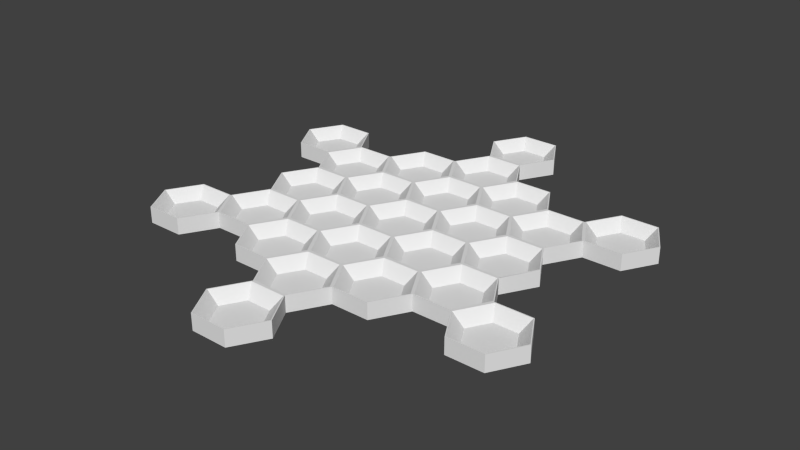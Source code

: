 # Source: center-tray-thin-edge.blend  (saved by Blender 2.78.0; exported with 4.5.12 LTS)
import bpy
from mathutils import Matrix  # noqa: F401  (used for matrix-valued properties, if any)

bpy.ops.wm.read_factory_settings(use_empty=True)
scene = bpy.context.scene
scene.name = 'Scene'

# ---- collections
col_collection_1 = bpy.data.collections.new('Collection 1'); scene.collection.children.link(col_collection_1)

# ---- world
world_world = bpy.data.worlds.new('World'); scene.world = world_world
world_world.color = (0.05088, 0.05088, 0.05088)
world_world.use_sun_shadow = False
world_world.sun_shadow_jitter_overblur = 0.0
world_world.cycles.sampling_method = 'NONE'
world_world.cycles.sample_map_resolution = 256

# ---- meshes
me_cup_002 = bpy.data.meshes.new('Cup.002')
me_cup_002.from_pydata([(0.5446, -2.83, -0.12), (-0.5196, -2.873, -0.12), (0.5196, -2.873, -0.12), (1.039, -3.773, -0.12), (0.5196, -4.673, -0.12), (-0.5196, -4.673, -0.12), (-1.039, -3.773, -0.12), (-0.5446, -2.83, -0.12), (1.089, -3.773, -0.12), (0.7015, -3.773, -0.4375), (0.5446, -4.717, -0.12), (-0.5446, -4.717, -0.12), (-0.7015, -3.773, -0.4375), (-0.3507, -3.166, -0.4375), (0.3507, -3.166, -0.4375), (0.3507, -4.381, -0.4375), (-0.3507, -4.381, -0.4375), (-1.089, -3.773, -0.12), (2.178, -3.773, -0.12), (1.114, -3.817, -0.12), (2.153, -3.817, -0.12), (2.673, -4.717, -0.12), (2.153, -5.617, -0.12), (1.114, -5.617, -0.12), (0.5946, -4.717, -0.12), (1.089, -3.773, -0.12), (2.703, -4.717, -0.12), (2.335, -4.717, -0.4375), (2.178, -5.66, -0.12), (1.089, -5.66, -0.12), (0.9324, -4.717, -0.4375), (1.283, -4.109, -0.4375), (1.985, -4.109, -0.4375), (1.985, -5.324, -0.4375), (1.283, -5.324, -0.4375), (2.703, -4.717, -0.5875), (0.5446, -4.717, -0.12), (-5.421, -3.817, -0.12), (-4.382, -3.817, -0.12), (-3.862, -4.717, -0.12), (-4.382, -5.617, -0.12), (-5.421, -5.617, -0.12), (-5.941, -4.717, -0.12), (-4.357, -3.773, -0.12), (-4.2, -4.717, -0.4375), (-5.603, -4.717, -0.4375), (-5.252, -4.109, -0.4375), (-4.551, -4.109, -0.4375), (-4.551, -5.324, -0.4375), (-5.252, -5.324, -0.4375), (-4.357, -5.66, -0.12), (-5.971, -4.717, -0.12), (-5.426, -3.773, -0.5875), (-5.971, -4.717, -0.5875), (-7.055, -6.646, -0.12), (-6.016, -6.646, -0.12), (-5.496, -7.546, -0.12), (-6.016, -8.446, -0.12), (-7.055, -8.446, -0.12), (-7.575, -7.546, -0.12), (-7.07, -6.62, -0.12), (-5.834, -7.546, -0.4375), (-7.237, -7.546, -0.4375), (-6.886, -6.939, -0.4375), (-6.185, -6.939, -0.4375), (-6.185, -8.154, -0.4375), (-6.886, -8.154, -0.4375), (-6.001, -8.472, -0.12), (-7.07, -8.472, -0.12), (-7.605, -7.546, -0.12), (-7.07, -6.62, -0.5875), (-6.001, -8.472, -0.5875), (-7.07, -8.472, -0.5875), (-7.605, -7.546, -0.5875), (-5.981, -6.62, -0.12), (-5.981, -6.62, -0.5875), (-5.421, -5.703, -0.12), (-4.382, -5.703, -0.12), (-3.862, -6.603, -0.12), (-4.382, -7.503, -0.12), (-5.421, -7.503, -0.12), (-5.941, -6.603, -0.12), (-4.2, -6.603, -0.4375), (-5.603, -6.603, -0.4375), (-5.252, -5.996, -0.4375), (-4.551, -5.996, -0.4375), (-4.551, -7.211, -0.4375), (-5.252, -7.211, -0.4375), (-5.426, -5.66, -0.5875), (-4.347, -7.529, -0.5875), (-5.456, -7.529, -0.5875), (-5.426, -5.66, -0.12), (-5.456, -7.529, -0.12), (-2.153, -9.476, -0.12), (-1.114, -9.476, -0.12), (-0.5946, -10.38, -0.12), (-1.114, -11.28, -0.12), (-2.153, -11.28, -0.12), (-2.673, -10.38, -0.12), (-2.158, -9.433, -0.12), (-0.5646, -10.38, -0.12), (-0.9324, -10.38, -0.4375), (-1.099, -11.3, -0.12), (-2.168, -11.3, -0.12), (-2.703, -10.38, -0.12), (-2.335, -10.38, -0.4375), (-1.985, -9.769, -0.4375), (-1.283, -9.769, -0.4375), (-1.283, -10.98, -0.4375), (-1.985, -10.98, -0.4375), (-2.158, -9.433, -0.5875), (-1.109, -9.433, -0.5875), (-0.5646, -10.38, -0.5875), (-1.099, -11.3, -0.5875), (-2.168, -11.3, -0.5875), (-2.703, -10.38, -0.5875), (-2.153, -7.59, -0.12), (-1.114, -7.59, -0.12), (-0.5946, -8.49, -0.12), (-1.114, -9.39, -0.12), (-2.153, -9.39, -0.12), (-2.673, -8.49, -0.12), (-1.089, -7.546, -0.12), (-0.9324, -8.49, -0.4375), (-1.109, -9.433, -0.12), (-2.335, -8.49, -0.4375), (-1.985, -7.882, -0.4375), (-1.283, -7.882, -0.4375), (-1.283, -9.097, -0.4375), (-1.985, -9.097, -0.4375), (-3.787, -6.646, -0.12), (-2.748, -6.646, -0.12), (-2.228, -7.546, -0.12), (-2.748, -8.446, -0.12), (-3.787, -8.446, -0.12), (-4.307, -7.546, -0.12), (-2.566, -7.546, -0.4375), (-2.713, -8.472, -0.12), (-3.802, -8.472, -0.12), (-4.347, -7.529, -0.12), (-3.969, -7.546, -0.4375), (-3.618, -6.939, -0.4375), (-2.917, -6.939, -0.4375), (-2.917, -8.154, -0.4375), (-3.618, -8.154, -0.4375), (-2.713, -8.472, -0.5875), (-3.802, -8.472, -0.5875), (-3.787, -8.533, -0.12), (-0.5196, -6.646, -0.12), (0.5196, -6.646, -0.12), (1.039, -7.546, -0.12), (0.5196, -8.446, -0.12), (-0.5196, -8.446, -0.12), (-1.039, -7.546, -0.12), (0.5446, -6.603, -0.12), (0.7015, -7.546, -0.4375), (0.5346, -8.472, -0.12), (-0.5546, -8.472, -0.12), (-0.7015, -7.546, -0.4375), (-0.3507, -6.939, -0.4375), (0.3507, -6.939, -0.4375), (0.3507, -8.154, -0.4375), (-0.3507, -8.154, -0.4375), (0.5346, -8.472, -0.5875), (-0.5546, -8.472, -0.5875), (2.733, -8.472, -0.12), (2.733, -8.472, -0.5875), (2.748, -6.646, -0.12), (3.787, -6.646, -0.12), (4.307, -7.546, -0.12), (3.787, -8.446, -0.12), (2.748, -8.446, -0.12), (2.228, -7.546, -0.12), (2.713, -6.62, -0.12), (3.802, -6.62, -0.12), (4.337, -7.546, -0.12), (3.969, -7.546, -0.4375), (3.802, -8.472, -0.12), (2.566, -7.546, -0.4375), (2.917, -6.939, -0.4375), (3.618, -6.939, -0.4375), (3.618, -8.154, -0.4375), (2.917, -8.154, -0.4375), (2.713, -6.62, -0.5875), (3.802, -6.62, -0.5875), (4.337, -7.546, -0.5875), (3.802, -8.472, -0.5875), (1.114, -5.703, -0.12), (2.153, -5.703, -0.12), (2.673, -6.603, -0.12), (2.153, -7.503, -0.12), (1.114, -7.503, -0.12), (0.5946, -6.603, -0.12), (2.335, -6.603, -0.4375), (2.188, -7.529, -0.12), (1.079, -7.529, -0.12), (0.9324, -6.603, -0.4375), (1.283, -5.996, -0.4375), (1.985, -5.996, -0.4375), (1.985, -7.211, -0.4375), (1.283, -7.211, -0.4375), (2.188, -7.529, -0.5875), (1.079, -7.529, -0.5875), (1.114, -1.93, -0.12), (2.153, -1.93, -0.12), (2.673, -2.83, -0.12), (2.153, -3.73, -0.12), (1.114, -3.73, -0.12), (0.5946, -2.83, -0.12), (1.079, -1.904, -0.12), (2.188, -1.904, -0.12), (2.335, -2.83, -0.4375), (2.158, -3.773, -0.12), (0.9324, -2.83, -0.4375), (1.283, -2.222, -0.4375), (1.985, -2.222, -0.4375), (1.985, -3.437, -0.4375), (1.283, -3.437, -0.4375), (1.079, -1.904, -0.5875), (2.188, -1.904, -0.5875), (2.158, -3.773, -0.5875), (1.089, -3.773, -0.12), (2.158, -5.66, -0.12), (1.089, -5.66, -0.12), (2.158, -5.66, -0.5875), (2.748, -0.9866, -0.12), (3.787, -0.9866, -0.12), (4.307, -1.887, -0.12), (3.787, -2.787, -0.12), (2.748, -2.787, -0.12), (2.228, -1.887, -0.12), (2.733, -0.9606, -0.12), (3.802, -0.9606, -0.12), (4.337, -1.887, -0.12), (3.969, -1.887, -0.4375), (3.802, -2.813, -0.12), (2.713, -2.813, -0.12), (2.566, -1.887, -0.4375), (2.917, -1.279, -0.4375), (3.618, -1.279, -0.4375), (3.618, -2.494, -0.4375), (2.917, -2.494, -0.4375), (2.733, -0.9606, -0.5875), (3.802, -0.9606, -0.5875), (4.337, -1.887, -0.5875), (3.802, -2.813, -0.5875), (2.713, -2.813, -0.5875), (-3.787, -2.873, -0.12), (-2.748, -2.873, -0.12), (-2.228, -3.773, -0.12), (-2.748, -4.673, -0.12), (-3.787, -4.673, -0.12), (-4.307, -3.773, -0.12), (-3.812, -2.83, -0.12), (-2.566, -3.773, -0.4375), (-2.723, -4.717, -0.12), (-3.969, -3.773, -0.4375), (-3.618, -3.166, -0.4375), (-2.917, -3.166, -0.4375), (-2.917, -4.381, -0.4375), (-3.618, -4.381, -0.4375), (-3.787, -4.76, -0.12), (-2.748, -4.76, -0.12), (-2.228, -5.66, -0.12), (-2.748, -6.56, -0.12), (-3.787, -6.56, -0.12), (-4.307, -5.66, -0.12), (-3.812, -4.717, -0.12), (-2.566, -5.66, -0.4375), (-2.723, -6.603, -0.12), (-3.812, -6.603, -0.12), (-3.969, -5.66, -0.4375), (-3.618, -5.052, -0.4375), (-2.917, -5.052, -0.4375), (-2.917, -6.267, -0.4375), (-3.618, -6.267, -0.4375), (-2.153, -5.703, -0.12), (-1.114, -5.703, -0.12), (-0.5946, -6.603, -0.12), (-1.114, -7.503, -0.12), (-2.153, -7.503, -0.12), (-2.673, -6.603, -0.12), (-2.178, -5.66, -0.12), (-0.9324, -6.603, -0.4375), (-2.178, -7.546, -0.12), (-2.335, -6.603, -0.4375), (-1.985, -5.996, -0.4375), (-1.283, -5.996, -0.4375), (-1.283, -7.211, -0.4375), (-1.985, -7.211, -0.4375), (-0.5196, -4.76, -0.12), (0.5196, -4.76, -0.12), (1.039, -5.66, -0.12), (0.5196, -6.56, -0.12), (-0.5196, -6.56, -0.12), (-1.039, -5.66, -0.12), (-0.5446, -4.717, -0.12), (0.7015, -5.66, -0.4375), (-0.5446, -6.603, -0.12), (-0.7015, -5.66, -0.4375), (-0.3507, -5.052, -0.4375), (0.3507, -5.052, -0.4375), (0.3507, -6.267, -0.4375), (-0.3507, -6.267, -0.4375), (-0.5446, -2.83, -0.12), (0.5446, -2.83, -0.12), (0.5446, -4.717, -0.12), (-2.153, -1.93, -0.12), (-1.114, -1.93, -0.12), (-0.5946, -2.83, -0.12), (-1.114, -3.73, -0.12), (-2.153, -3.73, -0.12), (-2.673, -2.83, -0.12), (-2.178, -1.887, -0.12), (-1.089, -1.887, -0.12), (-0.9324, -2.83, -0.4375), (-1.089, -3.773, -0.12), (-2.178, -3.773, -0.12), (-2.723, -2.83, -0.12), (-2.335, -2.83, -0.4375), (-1.985, -2.222, -0.4375), (-1.283, -2.222, -0.4375), (-1.283, -3.437, -0.4375), (-1.985, -3.437, -0.4375), (-2.153, -3.817, -0.12), (-1.114, -3.817, -0.12), (-0.5946, -4.717, -0.12), (-1.114, -5.617, -0.12), (-2.153, -5.617, -0.12), (-2.673, -4.717, -0.12), (-0.9324, -4.717, -0.4375), (-1.089, -5.66, -0.12), (-2.335, -4.717, -0.4375), (-1.985, -4.109, -0.4375), (-1.283, -4.109, -0.4375), (-1.283, -5.324, -0.4375), (-1.985, -5.324, -0.4375), (-2.153, 1.843, -0.12), (-1.114, 1.843, -0.12), (-0.5946, 0.9433, -0.12), (-1.114, 0.0433, -0.12), (-2.153, 0.0433, -0.12), (-2.673, 0.9433, -0.12), (-2.168, 1.869, -0.12), (-1.099, 1.869, -0.12), (-0.9324, 0.9433, -0.4375), (-1.109, 1.845e-07, -0.12), (-2.703, 0.9433, -0.12), (-2.335, 0.9433, -0.4375), (-1.985, 1.551, -0.4375), (-1.283, 1.551, -0.4375), (-1.283, 0.3358, -0.4375), (-1.985, 0.3358, -0.4375), (-2.168, 1.869, -0.5875), (-1.099, 1.869, -0.5875), (-1.109, 1.845e-07, -0.5875), (-2.703, 0.9433, -0.5875), (-2.153, -0.0433, -0.12), (-1.114, -0.0433, -0.12), (-0.5946, -0.9433, -0.12), (-1.114, -1.843, -0.12), (-2.153, -1.843, -0.12), (-2.673, -0.9433, -0.12), (-2.158, -1.052e-08, -0.12), (-0.9324, -0.9433, -0.4375), (-2.335, -0.9433, -0.4375), (-1.985, -0.3358, -0.4375), (-1.283, -0.3358, -0.4375), (-1.283, -1.551, -0.4375), (-1.985, -1.551, -0.4375), (-2.158, -1.052e-08, -0.5875), (-0.5196, -0.9866, -0.12), (0.5196, -0.9866, -0.12), (1.039, -1.887, -0.12), (0.5196, -2.787, -0.12), (-0.5196, -2.787, -0.12), (-1.039, -1.887, -0.12), (-0.5546, -0.9606, -0.12), (0.5346, -0.9606, -0.12), (0.7015, -1.887, -0.4375), (-0.7015, -1.887, -0.4375), (-0.3507, -1.279, -0.4375), (0.3507, -1.279, -0.4375), (0.3507, -2.494, -0.4375), (-0.3507, -2.494, -0.4375), (-0.5546, -0.9606, -0.5875), (0.5346, -0.9606, -0.5875), (-0.5646, 0.9433, -0.12), (-0.5646, 0.9433, -0.5875), (-6.001, -0.9606, -0.12), (-6.001, -0.9606, -0.5875), (-7.055, -0.9866, -0.12), (-6.016, -0.9866, -0.12), (-5.496, -1.887, -0.12), (-6.016, -2.787, -0.12), (-7.055, -2.787, -0.12), (-7.575, -1.887, -0.12), (-7.07, -0.9606, -0.12), (-5.834, -1.887, -0.4375), (-7.07, -2.813, -0.12), (-7.605, -1.887, -0.12), (-7.237, -1.887, -0.4375), (-6.886, -1.279, -0.4375), (-6.185, -1.279, -0.4375), (-6.185, -2.494, -0.4375), (-6.886, -2.494, -0.4375), (-7.07, -0.9606, -0.5875), (-7.07, -2.813, -0.5875), (-7.605, -1.887, -0.5875), (-5.421, -1.93, -0.12), (-4.382, -1.93, -0.12), (-3.862, -2.83, -0.12), (-4.382, -3.73, -0.12), (-5.421, -3.73, -0.12), (-5.941, -2.83, -0.12), (-5.456, -1.904, -0.12), (-4.347, -1.904, -0.12), (-4.2, -2.83, -0.4375), (-5.426, -3.773, -0.12), (-5.981, -2.813, -0.12), (-5.603, -2.83, -0.4375), (-5.252, -2.222, -0.4375), (-4.551, -2.222, -0.4375), (-4.551, -3.437, -0.4375), (-5.252, -3.437, -0.4375), (-5.456, -1.904, -0.5875), (-4.347, -1.904, -0.5875), (-5.981, -2.813, -0.5875), (-3.787, -0.9866, -0.12), (-2.748, -0.9866, -0.12), (-2.228, -1.887, -0.12), (-2.748, -2.787, -0.12), (-3.787, -2.787, -0.12), (-4.307, -1.887, -0.12), (-3.802, -0.9606, -0.12), (-2.713, -0.9606, -0.12), (-2.566, -1.887, -0.4375), (-3.969, -1.887, -0.4375), (-3.618, -1.279, -0.4375), (-2.917, -1.279, -0.4375), (-2.917, -2.494, -0.4375), (-3.618, -2.494, -0.4375), (-3.802, -0.9606, -0.5875), (-2.713, -0.9606, -0.5875)], [], [(5, 4, 15, 16), (6, 5, 16, 12), (12, 16, 15, 9, 14, 13), (11, 10, 4, 5), (3, 2, 14, 9), (1, 6, 12, 13), (10, 8, 3, 4), (4, 3, 9, 15), (2, 1, 13, 14), (8, 0, 2, 3), (17, 11, 5, 6), (7, 17, 6, 1), (0, 7, 1, 2), (23, 22, 33, 34), (24, 23, 34, 30), (30, 34, 33, 27, 32, 31), (29, 28, 22, 23), (21, 20, 32, 27), (19, 24, 30, 31), (28, 26, 21, 22), (22, 21, 27, 33), (20, 19, 31, 32), (222, 224, 35, 26), (26, 18, 20, 21), (36, 29, 23, 24), (25, 36, 24, 19), (18, 25, 19, 20), (35, 220, 212, 26), (41, 40, 48, 49), (42, 41, 49, 45), (45, 49, 48, 44, 47, 46), (39, 38, 47, 44), (37, 42, 45, 46), (40, 39, 44, 48), (38, 37, 46, 47), (58, 57, 65, 66), (59, 58, 66, 62), (62, 66, 65, 61, 64, 63), (56, 55, 64, 61), (54, 59, 62, 63), (57, 56, 61, 65), (55, 54, 63, 64), (68, 72, 71, 67), (69, 73, 72, 68), (80, 79, 86, 87), (81, 80, 87, 83), (83, 87, 86, 82, 85, 84), (78, 77, 85, 82), (76, 81, 83, 84), (79, 78, 82, 86), (77, 76, 84, 85), (97, 96, 108, 109), (98, 97, 109, 105), (105, 109, 108, 101, 107, 106), (103, 102, 96, 97), (95, 94, 107, 101), (93, 98, 105, 106), (104, 103, 97, 98), (99, 104, 98, 93), (102, 100, 95, 96), (96, 95, 101, 108), (94, 93, 106, 107), (102, 113, 112, 100), (103, 114, 113, 102), (99, 110, 115, 104), (104, 115, 114, 103), (120, 119, 128, 129), (121, 120, 129, 125), (125, 129, 128, 123, 127, 126), (118, 117, 127, 123), (116, 121, 125, 126), (119, 118, 123, 128), (117, 116, 126, 127), (134, 133, 143, 144), (135, 134, 144, 140), (140, 144, 143, 136, 142, 141), (138, 137, 133, 134), (132, 131, 142, 136), (130, 135, 140, 141), (139, 138, 134, 135), (133, 132, 136, 143), (131, 130, 141, 142), (138, 146, 145, 137), (152, 151, 161, 162), (153, 152, 162, 158), (158, 162, 161, 155, 160, 159), (157, 156, 151, 152), (150, 149, 160, 155), (148, 153, 158, 159), (151, 150, 155, 161), (149, 148, 159, 160), (157, 164, 163, 156), (171, 170, 181, 182), (172, 171, 182, 178), (178, 182, 181, 176, 180, 179), (169, 168, 180, 176), (175, 174, 168, 169), (167, 172, 178, 179), (177, 175, 169, 170), (170, 169, 176, 181), (174, 173, 167, 168), (168, 167, 179, 180), (174, 184, 183, 173), (175, 185, 184, 174), (177, 186, 185, 175), (191, 190, 199, 200), (192, 191, 200, 196), (196, 200, 199, 193, 198, 197), (195, 194, 190, 191), (189, 188, 198, 193), (187, 192, 196, 197), (190, 189, 193, 199), (188, 187, 197, 198), (195, 202, 201, 194), (207, 206, 216, 217), (208, 207, 217, 213), (213, 217, 216, 211, 215, 214), (205, 204, 215, 211), (203, 208, 213, 214), (206, 205, 211, 216), (210, 209, 203, 204), (204, 203, 214, 215), (210, 219, 218, 209), (229, 228, 240, 241), (230, 229, 241, 237), (237, 241, 240, 234, 239, 238), (236, 235, 228, 229), (227, 226, 239, 234), (233, 232, 226, 227), (225, 230, 237, 238), (235, 233, 227, 228), (228, 227, 234, 240), (232, 231, 225, 226), (226, 225, 238, 239), (232, 243, 242, 231), (233, 244, 243, 232), (236, 246, 245, 235), (251, 250, 259, 260), (252, 251, 260, 256), (256, 260, 259, 254, 258, 257), (249, 248, 258, 254), (247, 252, 256, 257), (250, 249, 254, 259), (248, 247, 257, 258), (265, 264, 274, 275), (266, 265, 275, 271), (271, 275, 274, 268, 273, 272), (270, 269, 264, 265), (263, 262, 273, 268), (261, 266, 271, 272), (264, 263, 268, 274), (262, 261, 272, 273), (280, 279, 288, 289), (281, 280, 289, 285), (285, 289, 288, 283, 287, 286), (278, 277, 287, 283), (276, 281, 285, 286), (279, 278, 283, 288), (277, 276, 286, 287), (294, 293, 302, 303), (295, 294, 303, 299), (299, 303, 302, 297, 301, 300), (292, 291, 301, 297), (290, 295, 299, 300), (293, 292, 297, 302), (291, 290, 300, 301), (311, 310, 322, 323), (312, 311, 323, 319), (319, 323, 322, 315, 321, 320), (317, 316, 310, 311), (309, 308, 321, 315), (307, 312, 319, 320), (318, 317, 311, 312), (313, 318, 312, 307), (310, 309, 315, 322), (314, 313, 307, 308), (308, 307, 320, 321), (328, 327, 335, 336), (329, 328, 336, 332), (332, 336, 335, 330, 334, 333), (326, 325, 334, 330), (324, 329, 332, 333), (327, 326, 330, 335), (325, 324, 333, 334), (341, 340, 351, 352), (342, 341, 352, 348), (348, 352, 351, 345, 350, 349), (339, 338, 350, 345), (337, 342, 348, 349), (343, 347, 342, 337), (340, 339, 345, 351), (344, 343, 337, 338), (338, 337, 349, 350), (344, 354, 353, 343), (343, 353, 356, 347), (361, 360, 368, 369), (362, 361, 369, 365), (365, 369, 368, 364, 367, 366), (359, 358, 367, 364), (357, 362, 365, 366), (360, 359, 364, 368), (358, 357, 366, 367), (375, 374, 383, 384), (376, 375, 384, 380), (380, 384, 383, 379, 382, 381), (373, 372, 382, 379), (371, 376, 380, 381), (374, 373, 379, 383), (378, 377, 371, 372), (372, 371, 381, 382), (378, 386, 385, 377), (395, 394, 404, 405), (396, 395, 405, 401), (401, 405, 404, 398, 403, 402), (393, 392, 403, 398), (391, 396, 401, 402), (400, 399, 395, 396), (397, 400, 396, 391), (394, 393, 398, 404), (392, 391, 402, 403), (397, 406, 408, 400), (400, 408, 407, 399), (413, 412, 423, 424), (414, 413, 424, 420), (420, 424, 423, 417, 422, 421), (411, 410, 422, 417), (409, 414, 420, 421), (419, 418, 413, 414), (415, 419, 414, 409), (412, 411, 417, 423), (416, 415, 409, 410), (410, 409, 421, 422), (416, 426, 425, 415), (432, 431, 440, 441), (433, 432, 441, 437), (437, 441, 440, 436, 439, 438), (430, 429, 439, 436), (428, 433, 437, 438), (431, 430, 436, 440), (435, 434, 428, 429), (429, 428, 438, 439), (435, 443, 442, 434), (235, 245, 244, 233), (51, 418, 52, 53), (91, 50, 40, 41), (267, 43, 38, 39), (51, 91, 41, 42), (418, 51, 42, 37), (50, 267, 39, 40), (43, 418, 37, 38), (51, 53, 88, 91), (407, 427, 419, 399), (68, 67, 57, 58), (92, 74, 55, 56), (69, 68, 58, 59), (60, 69, 59, 54), (67, 92, 56, 57), (74, 60, 54, 55), (74, 75, 70, 60), (67, 71, 90, 92), (92, 139, 79, 80), (270, 50, 77, 78), (74, 92, 80, 81), (91, 74, 81, 76), (139, 270, 78, 79), (50, 91, 76, 77), (89, 139, 92, 90), (91, 88, 75, 74), (52, 418, 419, 427), (73, 69, 60, 70), (100, 124, 94, 95), (124, 99, 93, 94), (100, 112, 111, 124), (99, 124, 119, 120), (157, 122, 117, 118), (137, 99, 120, 121), (284, 137, 121, 116), (124, 157, 118, 119), (122, 284, 116, 117), (124, 111, 164, 157), (137, 145, 110, 99), (284, 269, 131, 132), (270, 139, 135, 130), (137, 284, 132, 133), (269, 270, 130, 131), (139, 89, 146, 138), (195, 154, 149, 150), (122, 157, 152, 153), (298, 122, 153, 148), (156, 195, 150, 151), (154, 298, 148, 149), (156, 163, 202, 195), (165, 166, 186, 177), (165, 177, 170, 171), (194, 165, 171, 172), (173, 194, 172, 167), (194, 201, 166, 165), (173, 222, 188, 189), (154, 195, 191, 192), (223, 154, 192, 187), (194, 173, 189, 190), (222, 223, 187, 188), (173, 183, 224, 222), (221, 212, 206, 207), (236, 210, 204, 205), (305, 221, 207, 208), (209, 305, 208, 203), (212, 236, 205, 206), (212, 220, 246, 236), (210, 236, 229, 230), (231, 210, 230, 225), (231, 242, 219, 210), (267, 255, 250, 251), (317, 318, 248, 249), (43, 267, 251, 252), (253, 43, 252, 247), (255, 317, 249, 250), (318, 253, 247, 248), (282, 255, 262, 263), (50, 270, 265, 266), (267, 50, 266, 261), (269, 282, 263, 264), (255, 267, 261, 262), (284, 122, 279, 280), (298, 331, 277, 278), (269, 284, 280, 281), (282, 269, 281, 276), (122, 298, 278, 279), (331, 282, 276, 277), (298, 154, 293, 294), (223, 306, 291, 292), (331, 298, 294, 295), (296, 331, 295, 290), (154, 223, 292, 293), (306, 296, 290, 291), (304, 314, 308, 309), (316, 304, 309, 310), (282, 331, 327, 328), (296, 316, 325, 326), (255, 282, 328, 329), (317, 255, 329, 324), (331, 296, 326, 327), (316, 317, 324, 325), (363, 346, 340, 341), (387, 344, 338, 339), (347, 363, 341, 342), (346, 387, 339, 340), (387, 388, 354, 344), (346, 355, 388, 387), (347, 356, 370, 363), (313, 314, 360, 361), (377, 346, 358, 359), (435, 313, 361, 362), (363, 435, 362, 357), (314, 377, 359, 360), (346, 363, 357, 358), (377, 385, 355, 346), (363, 370, 443, 435), (304, 305, 374, 375), (209, 378, 372, 373), (314, 304, 375, 376), (377, 314, 376, 371), (305, 209, 373, 374), (209, 218, 386, 378), (397, 389, 390, 406), (399, 419, 394, 395), (415, 389, 392, 393), (419, 415, 393, 394), (389, 397, 391, 392), (415, 425, 390, 389), (418, 43, 412, 413), (253, 416, 410, 411), (43, 253, 411, 412), (253, 318, 431, 432), (313, 435, 429, 430), (416, 253, 432, 433), (434, 416, 433, 428), (318, 313, 430, 431), (434, 442, 426, 416), (35, 224, 183, 184, 185, 186, 166, 201, 202, 163, 164, 111, 112, 113, 114, 115, 110, 145, 146, 89, 90, 71, 72, 73, 70, 75, 88, 53, 52, 427, 407, 408, 406, 390, 425, 426, 442, 443, 370, 356, 353, 354, 388, 355, 385, 386, 218, 219, 242, 243, 244, 245, 246, 220)])
me_cup_002.use_remesh_preserve_volume = False
me_cup_002.use_remesh_preserve_attributes = False
me_cup_002.use_mirror_vertex_groups = False
me_cup_002.update()

# ---- objects
ob_cup_002 = bpy.data.objects.new('Cup.002', me_cup_002)

# ---- transforms, parenting, visibility, modifiers, constraints
ob_cup_002.location = (1.634, 4.717, 0.0)
ob_cup_002.rotation_mode = 'QUATERNION'
ob_cup_002.rotation_quaternion = (-1.0, 0.0, -0.0, 8.742e-08)
ob_cup_002.lineart.crease_threshold = 0.0

# ---- collection membership
col_collection_1.objects.link(ob_cup_002)

# ---- scene / render settings (as saved in the file)
scene.frame_start = 1; scene.frame_end = 250; scene.frame_set(1)
scene.render.engine = 'BLENDER_EEVEE_NEXT'
scene.render.resolution_percentage = 50
scene.render.dither_intensity = 0.0
scene.cycles.use_denoising = False
scene.cycles.samples = 10
scene.cycles.sampling_pattern = 'TABULATED_SOBOL'
scene.cycles.light_sampling_threshold = 0.0
scene.cycles.use_adaptive_sampling = False
scene.cycles.use_light_tree = False
scene.cycles.blur_glossy = 0.0
scene.cycles.pixel_filter_type = 'GAUSSIAN'
scene.cycles.sample_clamp_indirect = 0.0
scene.view_settings.view_transform = 'Standard'
scene.unit_settings.scale_length = 10.0
bpy.context.view_layer.update()

# ---- added for rendering (the .blend has no active camera and no usable light): camera, sun
cam_auto = bpy.data.cameras.new('AutoCamera')
cam_auto.lens = 50.0
cam_auto.sensor_width = 36.0
cam_auto.clip_end = 1000.0
ob_auto_camera = bpy.data.objects.new('AutoCamera', cam_auto)
scene.collection.objects.link(ob_auto_camera)
ob_auto_camera.location = (16.4552, -19.7462, 12.8104)
ob_auto_camera.rotation_euler = (1.09748, -7.21219e-08, 0.694738)
scene.camera = ob_auto_camera
light_auto_sun = bpy.data.lights.new('AutoSun', 'SUN')
light_auto_sun.energy = 3.0
light_auto_sun.angle = 0.0523599
ob_auto_sun = bpy.data.objects.new('AutoSun', light_auto_sun)
scene.collection.objects.link(ob_auto_sun)
ob_auto_sun.rotation_euler = (0.872665, 0.174533, 0.523599)
bpy.context.view_layer.update()
